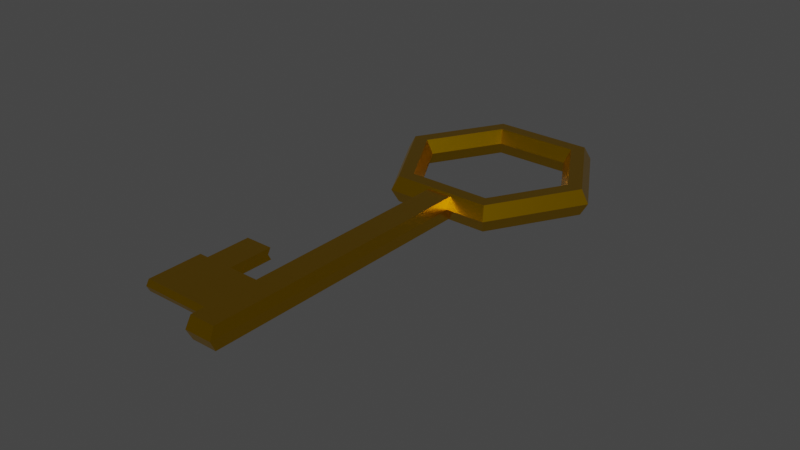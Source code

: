 # Source: Key.blend  (saved by Blender 2.93.20; exported with 4.5.12 LTS)
import bpy
from mathutils import Matrix  # noqa: F401  (used for matrix-valued properties, if any)

bpy.ops.wm.read_factory_settings(use_empty=True)
scene = bpy.context.scene
scene.name = 'Scene'

# ---- collections
col_collection = bpy.data.collections.new('Collection'); scene.collection.children.link(col_collection)

# ---- materials (node trees are filled in below, after node groups)
mat_material_001 = bpy.data.materials.new('Material.001')
mat_material_001.use_transparent_shadow = False

# ---- material node trees
mat_material_001.use_nodes = True; mat_material_001.node_tree.nodes.clear()
_N = mat_material_001.node_tree.nodes; _L = mat_material_001.node_tree.links
n0 = _N.new('ShaderNodeBsdfPrincipled'); n0.name = 'Principled BSDF'; n0.location = (10, 300)
n0.distribution = 'GGX'
n0.subsurface_method = 'BURLEY'
n0.inputs[0].default_value = (0.8, 0.4518, 0.0, 1.0)
n0.inputs[1].default_value = 1.0
n0.inputs[2].default_value = 0.2769
n0.inputs[3].default_value = 1.45
n0.inputs[13].default_value = 0.8884
n0.inputs[27].default_value = (0.0, 0.0, 0.0, 1.0)
n0.inputs[28].default_value = 1.0
n1 = _N.new('ShaderNodeOutputMaterial'); n1.name = 'Material Output'; n1.location = (300, 300)
_L.new(n0.outputs[0], n1.inputs[0])
n1.is_active_output = True

# ---- world
world_world = bpy.data.worlds.new('World'); scene.world = world_world
world_world.use_nodes = True; world_world.node_tree.nodes.clear()
_N = world_world.node_tree.nodes; _L = world_world.node_tree.links
n0 = _N.new('ShaderNodeOutputWorld'); n0.name = 'World Output'; n0.location = (300, 300)
n1 = _N.new('ShaderNodeBackground'); n1.name = 'Background'; n1.location = (10, 300)
n1.inputs[0].default_value = (0.05088, 0.05088, 0.05088, 1.0)
_L.new(n1.outputs[0], n0.inputs[0])
n0.is_active_output = True
world_world.color = (0.05088, 0.05088, 0.05088)
world_world.use_sun_shadow = False
world_world.sun_shadow_jitter_overblur = 0.0

# ---- meshes
me_torus_001 = bpy.data.meshes.new('Torus.001')
me_torus_001.from_pydata([(0.035, 0.0, 0.004507), (0.0325, 0.0, 0.008837), (0.0275, 0.0, 0.008837), (0.025, 0.0, 0.004507), (0.0275, 0.0, 0.0001771), (0.0325, 0.0, 0.0001771), (0.0175, 0.03031, 0.004507), (0.01625, 0.02815, 0.008837), (0.01375, 0.02382, 0.008837), (0.0125, 0.02165, 0.004507), (0.01375, 0.02382, 0.0001771), (0.01625, 0.02815, 0.0001771), (-0.0175, 0.03031, 0.004507), (-0.01625, 0.02815, 0.008837), (-0.01375, 0.02382, 0.008837), (-0.0125, 0.02165, 0.004507), (-0.01375, 0.02382, 0.0001771), (-0.01625, 0.02815, 0.0001771), (-0.035, 3.06e-09, 0.004507), (-0.0325, 2.841e-09, 0.008837), (-0.0275, 2.404e-09, 0.008837), (-0.025, 2.186e-09, 0.004507), (-0.0275, 2.404e-09, 0.0001771), (-0.0325, 2.841e-09, 0.0001771), (-0.0175, -0.03031, 0.004507), (-0.01625, -0.02815, 0.008837), (-0.01375, -0.02382, 0.008837), (-0.0125, -0.02165, 0.004507), (-0.01375, -0.02382, 0.0001771), (-0.01625, -0.02815, 0.0001771), (0.0175, -0.03031, 0.004507), (0.01625, -0.02815, 0.008837), (0.01375, -0.02382, 0.008837), (0.0125, -0.02165, 0.004507), (0.01375, -0.02382, 0.0001771), (0.01625, -0.02815, 0.0001771), (1.863e-09, -0.1174, 0.008156), (1.863e-09, -0.02849, 0.008156), (1.863e-09, -0.02382, 0.008837), (1.863e-09, -0.02165, 0.004507), (1.863e-09, -0.02382, 0.0001771), (1.863e-09, -0.02849, 0.0008586), (0.004207, -0.02849, 0.0008586), (-0.004207, -0.02849, 0.0008586), (0.00529, -0.03031, 0.004507), (-0.00529, -0.03031, 0.004507), (0.004156, -0.02382, 0.0001771), (-0.004156, -0.02382, 0.0001771), (0.003778, -0.02165, 0.004507), (-0.003778, -0.02165, 0.004507), (0.004156, -0.02382, 0.008837), (-0.004156, -0.02382, 0.008837), (0.004207, -0.02849, 0.008156), (-0.004207, -0.02849, 0.008156), (1.863e-09, -0.02815, 0.008837), (0.004912, -0.02815, 0.008837), (1.863e-09, -0.02815, 0.0001771), (0.004912, -0.02815, 0.0001771), (-0.004912, -0.02815, 0.008837), (-0.004912, -0.02815, 0.0001771), (0.004526, -0.03034, 0.004507), (-0.004526, -0.03034, 0.004507), (1.863e-09, -0.1245, 0.004507), (0.004526, -0.1245, 0.004507), (-0.004526, -0.1245, 0.004507), (1.863e-09, -0.1227, 0.0008586), (1.863e-09, -0.1227, 0.008156), (0.004207, -0.1227, 0.008156), (0.004207, -0.1227, 0.0008586), (-0.004207, -0.1227, 0.008156), (-0.004207, -0.1227, 0.0008586), (-0.004361, -0.1163, 0.0064), (0.004207, -0.1174, 0.0008586), (0.004526, -0.1192, 0.004507), (0.004207, -0.1174, 0.008156), (-0.004613, -0.1172, 0.004507), (1.863e-09, -0.1174, 0.0008586), (-0.004361, -0.1163, 0.002614), (1.863e-09, -0.09558, 0.008156), (0.004207, -0.09558, 0.0008586), (0.004207, -0.09558, 0.008156), (-0.004361, -0.09844, 0.002614), (-0.004361, -0.09844, 0.0064), (0.004526, -0.09743, 0.004507), (-0.004526, -0.09743, 0.004507), (1.863e-09, -0.09558, 0.0008586), (-0.004207, -0.09558, 0.008156), (-0.004207, -0.1174, 0.008156), (-0.004207, -0.1174, 0.0008586), (-0.004526, -0.1192, 0.004507), (-0.004207, -0.09558, 0.0008586), (-0.00444, -0.0994, 0.004507), (-0.02872, -0.09928, 0.004507), (-0.02889, -0.1171, 0.004507), (-0.02864, -0.09832, 0.0064), (-0.02864, -0.1162, 0.0064), (-0.02864, -0.1162, 0.002614), (-0.02864, -0.09832, 0.002614), (-0.02578, -0.09929, 0.004507), (-0.0257, -0.09834, 0.0064), (-0.0257, -0.1162, 0.0064), (-0.02596, -0.1171, 0.004507), (-0.0257, -0.09834, 0.002614), (-0.0257, -0.1162, 0.002614), (-0.01656, -0.09838, 0.0064), (-0.01682, -0.1172, 0.004507), (-0.01664, -0.09934, 0.004507), (-0.01656, -0.1162, 0.0064), (-0.01656, -0.09838, 0.002614), (-0.01656, -0.1162, 0.002614), (-0.01657, -0.08444, 0.004507), (-0.02571, -0.0844, 0.004507), (-0.01649, -0.08349, 0.002614), (-0.02563, -0.08344, 0.002614), (-0.02563, -0.08344, 0.0064), (-0.01649, -0.08349, 0.0064)], [], [(0, 6, 7, 1), (1, 7, 8, 2), (2, 8, 9, 3), (3, 9, 10, 4), (4, 10, 11, 5), (5, 11, 6, 0), (6, 12, 13, 7), (7, 13, 14, 8), (8, 14, 15, 9), (9, 15, 16, 10), (10, 16, 17, 11), (11, 17, 12, 6), (12, 18, 19, 13), (13, 19, 20, 14), (14, 20, 21, 15), (15, 21, 22, 16), (16, 22, 23, 17), (17, 23, 18, 12), (18, 24, 25, 19), (19, 25, 26, 20), (20, 26, 27, 21), (21, 27, 28, 22), (22, 28, 29, 23), (23, 29, 24, 18), (87, 89, 64, 69), (54, 55, 50, 38), (38, 50, 48, 39), (39, 48, 46, 40), (40, 46, 57, 56), (74, 36, 66, 67), (30, 0, 1, 31), (31, 1, 2, 32), (32, 2, 3, 33), (33, 3, 4, 34), (34, 4, 5, 35), (35, 5, 0, 30), (36, 87, 69, 66), (47, 40, 56, 59), (49, 39, 40, 47), (51, 38, 39, 49), (58, 54, 38, 51), (72, 73, 63, 68), (57, 35, 30, 44), (28, 47, 59, 29), (44, 30, 31, 55), (29, 59, 45, 24), (46, 34, 35, 57), (27, 49, 47, 28), (48, 33, 34, 46), (26, 51, 49, 27), (50, 32, 33, 48), (25, 58, 51, 26), (55, 31, 32, 50), (24, 45, 58, 25), (37, 52, 55, 54), (42, 41, 56, 57), (53, 37, 54, 58), (41, 43, 59, 56), (60, 42, 57, 44), (52, 60, 44, 55), (43, 61, 45, 59), (61, 53, 58, 45), (62, 63, 67, 66), (65, 68, 63, 62), (70, 65, 62, 64), (64, 62, 66, 69), (73, 74, 67, 63), (88, 76, 65, 70), (76, 72, 68, 65), (89, 88, 70, 64), (101, 100, 95, 93), (85, 79, 72, 76), (90, 85, 76, 88), (83, 80, 74, 73), (79, 83, 73, 72), (78, 86, 87, 36), (80, 78, 36, 74), (99, 98, 92, 94), (53, 61, 84, 86), (52, 37, 78, 80), (37, 53, 86, 78), (42, 60, 83, 79), (60, 52, 80, 83), (43, 41, 85, 90), (41, 42, 79, 85), (61, 43, 90, 84), (82, 71, 87, 86), (75, 77, 88, 89), (71, 75, 89, 87), (77, 81, 90, 88), (91, 82, 86, 84), (81, 91, 84, 90), (92, 97, 96, 93), (94, 92, 93, 95), (100, 99, 94, 95), (98, 102, 97, 92), (102, 103, 96, 97), (103, 101, 93, 96), (109, 105, 101, 103), (108, 109, 103, 102), (102, 98, 111, 113), (107, 104, 99, 100), (104, 106, 110, 115), (105, 107, 100, 101), (75, 71, 107, 105), (82, 91, 106, 104), (71, 82, 104, 107), (91, 81, 108, 106), (81, 77, 109, 108), (77, 75, 105, 109), (110, 112, 113, 111), (115, 110, 111, 114), (108, 102, 113, 112), (99, 104, 115, 114), (106, 108, 112, 110), (98, 99, 114, 111)])
me_torus_001.materials.append(mat_material_001)
me_torus_001.use_remesh_fix_poles = True
me_torus_001.use_remesh_preserve_attributes = False
me_torus_001.update()

# ---- objects
ob_torus_001 = bpy.data.objects.new('Torus.001', me_torus_001)

# ---- transforms, parenting, visibility, modifiers, constraints
ob_torus_001.location = (0.0, 0.0, 0.0)

# ---- collection membership
col_collection.objects.link(ob_torus_001)

# ---- scene / render settings (as saved in the file)
scene.frame_start = 1; scene.frame_end = 250; scene.frame_set(1)
scene.render.engine = 'BLENDER_EEVEE_NEXT'
scene.cycles.use_denoising = False
scene.cycles.samples = 128
scene.cycles.sampling_pattern = 'TABULATED_SOBOL'
scene.cycles.use_adaptive_sampling = False
scene.cycles.use_light_tree = False
scene.view_settings.view_transform = 'Filmic'
bpy.context.view_layer.update()

# ---- added for rendering (the .blend has no active camera and no usable light): camera, sun
cam_auto = bpy.data.cameras.new('AutoCamera')
cam_auto.lens = 50.0
cam_auto.sensor_width = 36.0
cam_auto.clip_end = 1000.0
ob_auto_camera = bpy.data.objects.new('AutoCamera', cam_auto)
scene.collection.objects.link(ob_auto_camera)
ob_auto_camera.location = (0.185045, -0.269153, 0.152543)
ob_auto_camera.rotation_euler = (1.09748, -7.21219e-08, 0.694738)
scene.camera = ob_auto_camera
light_auto_sun = bpy.data.lights.new('AutoSun', 'SUN')
light_auto_sun.energy = 3.0
light_auto_sun.angle = 0.0523599
ob_auto_sun = bpy.data.objects.new('AutoSun', light_auto_sun)
scene.collection.objects.link(ob_auto_sun)
ob_auto_sun.rotation_euler = (0.872665, 0.174533, 0.523599)
bpy.context.view_layer.update()

